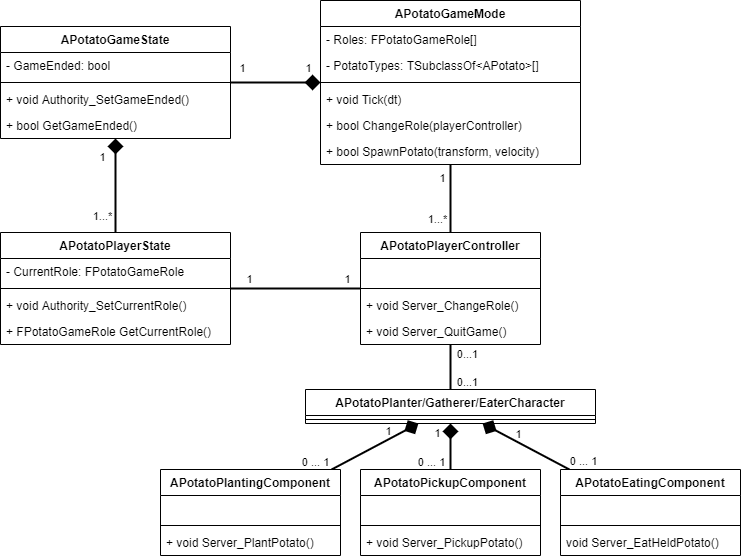

The diagram above was exported from draw.io. Its source (the exported page's mxGraphModel, read from the mxfile embedded in the PNG):
<mxGraphModel dx="1086" dy="1967" grid="1" gridSize="10" guides="1" tooltips="1" connect="1" arrows="1" fold="1" page="1" pageScale="1" pageWidth="827" pageHeight="1169" math="0" shadow="0">
  <root>
    <mxCell id="WIyWlLk6GJQsqaUBKTNV-0" />
    <mxCell id="WIyWlLk6GJQsqaUBKTNV-1" parent="WIyWlLk6GJQsqaUBKTNV-0" />
    <mxCell id="cgWJxCEFA99EDSW1PhdF-64" value="" style="rounded=0;orthogonalLoop=1;jettySize=auto;html=1;endArrow=diamond;endFill=1;endSize=11;strokeWidth=2;shadow=0;" parent="WIyWlLk6GJQsqaUBKTNV-1" source="cgWJxCEFA99EDSW1PhdF-120" target="cgWJxCEFA99EDSW1PhdF-100" edge="1">
      <mxGeometry x="0.6" y="9" relative="1" as="geometry">
        <mxPoint x="220" y="-129.99999999999977" as="sourcePoint" />
        <mxPoint x="230" y="-172.00000000000023" as="targetPoint" />
        <mxPoint as="offset" />
      </mxGeometry>
    </mxCell>
    <mxCell id="cgWJxCEFA99EDSW1PhdF-65" value="1...*" style="edgeLabel;html=1;align=center;verticalAlign=middle;resizable=0;points=[];labelBackgroundColor=none;" parent="cgWJxCEFA99EDSW1PhdF-64" vertex="1" connectable="0">
      <mxGeometry x="-0.62" y="-1" relative="1" as="geometry">
        <mxPoint x="-15" y="1" as="offset" />
      </mxGeometry>
    </mxCell>
    <mxCell id="cgWJxCEFA99EDSW1PhdF-66" value="1" style="edgeLabel;html=1;align=center;verticalAlign=middle;resizable=0;points=[];labelBackgroundColor=none;" parent="cgWJxCEFA99EDSW1PhdF-64" vertex="1" connectable="0">
      <mxGeometry x="0.6133" y="2" relative="1" as="geometry">
        <mxPoint x="-12" as="offset" />
      </mxGeometry>
    </mxCell>
    <mxCell id="cgWJxCEFA99EDSW1PhdF-67" value="" style="rounded=0;orthogonalLoop=1;jettySize=auto;html=1;endArrow=diamond;endFill=1;strokeWidth=2;endSize=11;shadow=0;" parent="WIyWlLk6GJQsqaUBKTNV-1" source="cgWJxCEFA99EDSW1PhdF-100" target="cgWJxCEFA99EDSW1PhdF-108" edge="1">
      <mxGeometry relative="1" as="geometry">
        <mxPoint x="310" y="-241" as="sourcePoint" />
        <mxPoint x="370" y="-241" as="targetPoint" />
      </mxGeometry>
    </mxCell>
    <mxCell id="cgWJxCEFA99EDSW1PhdF-68" value="1" style="edgeLabel;html=1;align=center;verticalAlign=middle;resizable=0;points=[];labelBackgroundColor=none;" parent="cgWJxCEFA99EDSW1PhdF-67" vertex="1" connectable="0">
      <mxGeometry x="-0.7101" y="-2" relative="1" as="geometry">
        <mxPoint x="-2" y="-17" as="offset" />
      </mxGeometry>
    </mxCell>
    <mxCell id="cgWJxCEFA99EDSW1PhdF-69" value="1" style="edgeLabel;html=1;align=center;verticalAlign=middle;resizable=0;points=[];labelBackgroundColor=none;" parent="cgWJxCEFA99EDSW1PhdF-67" vertex="1" connectable="0">
      <mxGeometry x="0.7875" y="3" relative="1" as="geometry">
        <mxPoint x="-2.1999999999999993" y="-12" as="offset" />
      </mxGeometry>
    </mxCell>
    <mxCell id="cgWJxCEFA99EDSW1PhdF-70" value="" style="edgeStyle=none;rounded=0;orthogonalLoop=1;jettySize=auto;html=1;endArrow=none;endFill=0;endSize=11;strokeWidth=2;shadow=0;" parent="WIyWlLk6GJQsqaUBKTNV-1" source="cgWJxCEFA99EDSW1PhdF-115" target="cgWJxCEFA99EDSW1PhdF-108" edge="1">
      <mxGeometry relative="1" as="geometry">
        <mxPoint x="480" y="-129.99999999999977" as="sourcePoint" />
        <mxPoint x="450" y="-172.00000000000023" as="targetPoint" />
      </mxGeometry>
    </mxCell>
    <mxCell id="cgWJxCEFA99EDSW1PhdF-71" value="1" style="edgeLabel;html=1;align=center;verticalAlign=middle;resizable=0;points=[];labelBackgroundColor=none;" parent="cgWJxCEFA99EDSW1PhdF-70" vertex="1" connectable="0">
      <mxGeometry x="0.6467" relative="1" as="geometry">
        <mxPoint x="-9" y="1" as="offset" />
      </mxGeometry>
    </mxCell>
    <mxCell id="cgWJxCEFA99EDSW1PhdF-72" value="1...*" style="edgeLabel;html=1;align=center;verticalAlign=middle;resizable=0;points=[];labelBackgroundColor=none;" parent="cgWJxCEFA99EDSW1PhdF-70" vertex="1" connectable="0">
      <mxGeometry x="-0.5089" relative="1" as="geometry">
        <mxPoint x="-14" y="3.2200000000000006" as="offset" />
      </mxGeometry>
    </mxCell>
    <mxCell id="cgWJxCEFA99EDSW1PhdF-73" value="" style="edgeStyle=none;rounded=0;orthogonalLoop=1;jettySize=auto;html=1;endArrow=none;endFill=0;endSize=11;strokeWidth=2;shadow=0;" parent="WIyWlLk6GJQsqaUBKTNV-1" source="cgWJxCEFA99EDSW1PhdF-120" target="cgWJxCEFA99EDSW1PhdF-115" edge="1">
      <mxGeometry relative="1" as="geometry">
        <mxPoint x="300" y="-60.99999999999977" as="sourcePoint" />
        <mxPoint x="400" y="-60.99999999999977" as="targetPoint" />
      </mxGeometry>
    </mxCell>
    <mxCell id="cgWJxCEFA99EDSW1PhdF-74" value="1" style="edgeLabel;html=1;align=center;verticalAlign=middle;resizable=0;points=[];labelBackgroundColor=none;" parent="cgWJxCEFA99EDSW1PhdF-73" vertex="1" connectable="0">
      <mxGeometry x="-0.724" y="1" relative="1" as="geometry">
        <mxPoint y="-9" as="offset" />
      </mxGeometry>
    </mxCell>
    <mxCell id="cgWJxCEFA99EDSW1PhdF-75" value="1" style="edgeLabel;html=1;align=center;verticalAlign=middle;resizable=0;points=[];labelBackgroundColor=none;" parent="cgWJxCEFA99EDSW1PhdF-73" vertex="1" connectable="0">
      <mxGeometry x="0.7865" relative="1" as="geometry">
        <mxPoint y="-10" as="offset" />
      </mxGeometry>
    </mxCell>
    <mxCell id="cgWJxCEFA99EDSW1PhdF-76" value="" style="edgeStyle=none;rounded=0;orthogonalLoop=1;jettySize=auto;html=1;endArrow=none;endFill=0;endSize=11;strokeWidth=2;shadow=0;" parent="WIyWlLk6GJQsqaUBKTNV-1" source="cgWJxCEFA99EDSW1PhdF-126" target="cgWJxCEFA99EDSW1PhdF-115" edge="1">
      <mxGeometry x="0.0889" y="-26" relative="1" as="geometry">
        <mxPoint x="480" y="60.00000000000023" as="sourcePoint" />
        <mxPoint x="469.105263157895" y="8" as="targetPoint" />
        <Array as="points" />
        <mxPoint as="offset" />
      </mxGeometry>
    </mxCell>
    <mxCell id="cgWJxCEFA99EDSW1PhdF-77" value="0...1" style="edgeLabel;html=1;align=center;verticalAlign=middle;resizable=0;points=[];labelBackgroundColor=none;" parent="cgWJxCEFA99EDSW1PhdF-76" vertex="1" connectable="0">
      <mxGeometry x="0.8509" y="-2" relative="1" as="geometry">
        <mxPoint x="14" y="6.67" as="offset" />
      </mxGeometry>
    </mxCell>
    <mxCell id="cgWJxCEFA99EDSW1PhdF-78" value="0...1" style="edgeLabel;html=1;align=center;verticalAlign=middle;resizable=0;points=[];labelBackgroundColor=none;" parent="cgWJxCEFA99EDSW1PhdF-76" vertex="1" connectable="0">
      <mxGeometry x="-0.8684" y="-1" relative="1" as="geometry">
        <mxPoint x="15" y="-4.29" as="offset" />
      </mxGeometry>
    </mxCell>
    <mxCell id="cgWJxCEFA99EDSW1PhdF-108" value="APotatoGameMode" style="swimlane;fontStyle=1;align=center;verticalAlign=top;childLayout=stackLayout;horizontal=1;startSize=26;horizontalStack=0;resizeParent=1;resizeParentMax=0;resizeLast=0;collapsible=1;marginBottom=0;" parent="WIyWlLk6GJQsqaUBKTNV-1" vertex="1">
      <mxGeometry x="350" y="-349" width="260" height="164" as="geometry" />
    </mxCell>
    <mxCell id="cgWJxCEFA99EDSW1PhdF-109" value="- Roles: FPotatoGameRole[]" style="text;strokeColor=none;fillColor=none;align=left;verticalAlign=top;spacingLeft=4;spacingRight=4;overflow=hidden;rotatable=0;points=[[0,0.5],[1,0.5]];portConstraint=eastwest;" parent="cgWJxCEFA99EDSW1PhdF-108" vertex="1">
      <mxGeometry y="26" width="260" height="26" as="geometry" />
    </mxCell>
    <mxCell id="cgWJxCEFA99EDSW1PhdF-112" value="- PotatoTypes: TSubclassOf&lt;APotato&gt;[]" style="text;strokeColor=none;fillColor=none;align=left;verticalAlign=top;spacingLeft=4;spacingRight=4;overflow=hidden;rotatable=0;points=[[0,0.5],[1,0.5]];portConstraint=eastwest;" parent="cgWJxCEFA99EDSW1PhdF-108" vertex="1">
      <mxGeometry y="52" width="260" height="26" as="geometry" />
    </mxCell>
    <mxCell id="cgWJxCEFA99EDSW1PhdF-110" value="" style="line;strokeWidth=1;fillColor=none;align=left;verticalAlign=middle;spacingTop=-1;spacingLeft=3;spacingRight=3;rotatable=0;labelPosition=right;points=[];portConstraint=eastwest;" parent="cgWJxCEFA99EDSW1PhdF-108" vertex="1">
      <mxGeometry y="78" width="260" height="8" as="geometry" />
    </mxCell>
    <mxCell id="cgWJxCEFA99EDSW1PhdF-111" value="+ void Tick(dt)" style="text;strokeColor=none;fillColor=none;align=left;verticalAlign=top;spacingLeft=4;spacingRight=4;overflow=hidden;rotatable=0;points=[[0,0.5],[1,0.5]];portConstraint=eastwest;" parent="cgWJxCEFA99EDSW1PhdF-108" vertex="1">
      <mxGeometry y="86" width="260" height="26" as="geometry" />
    </mxCell>
    <mxCell id="cgWJxCEFA99EDSW1PhdF-113" value="+ bool ChangeRole(playerController)&#10;" style="text;strokeColor=none;fillColor=none;align=left;verticalAlign=top;spacingLeft=4;spacingRight=4;overflow=hidden;rotatable=0;points=[[0,0.5],[1,0.5]];portConstraint=eastwest;" parent="cgWJxCEFA99EDSW1PhdF-108" vertex="1">
      <mxGeometry y="112" width="260" height="26" as="geometry" />
    </mxCell>
    <mxCell id="cgWJxCEFA99EDSW1PhdF-114" value="+ bool SpawnPotato(transform, velocity)" style="text;strokeColor=none;fillColor=none;align=left;verticalAlign=top;spacingLeft=4;spacingRight=4;overflow=hidden;rotatable=0;points=[[0,0.5],[1,0.5]];portConstraint=eastwest;" parent="cgWJxCEFA99EDSW1PhdF-108" vertex="1">
      <mxGeometry y="138" width="260" height="26" as="geometry" />
    </mxCell>
    <mxCell id="cgWJxCEFA99EDSW1PhdF-100" value="APotatoGameState" style="swimlane;fontStyle=1;align=center;verticalAlign=top;childLayout=stackLayout;horizontal=1;startSize=26;horizontalStack=0;resizeParent=1;resizeParentMax=0;resizeLast=0;collapsible=1;marginBottom=0;" parent="WIyWlLk6GJQsqaUBKTNV-1" vertex="1">
      <mxGeometry x="30" y="-323" width="230" height="112" as="geometry" />
    </mxCell>
    <mxCell id="cgWJxCEFA99EDSW1PhdF-101" value="- GameEnded: bool" style="text;strokeColor=none;fillColor=none;align=left;verticalAlign=top;spacingLeft=4;spacingRight=4;overflow=hidden;rotatable=0;points=[[0,0.5],[1,0.5]];portConstraint=eastwest;" parent="cgWJxCEFA99EDSW1PhdF-100" vertex="1">
      <mxGeometry y="26" width="230" height="26" as="geometry" />
    </mxCell>
    <mxCell id="cgWJxCEFA99EDSW1PhdF-102" value="" style="line;strokeWidth=1;fillColor=none;align=left;verticalAlign=middle;spacingTop=-1;spacingLeft=3;spacingRight=3;rotatable=0;labelPosition=right;points=[];portConstraint=eastwest;" parent="cgWJxCEFA99EDSW1PhdF-100" vertex="1">
      <mxGeometry y="52" width="230" height="8" as="geometry" />
    </mxCell>
    <mxCell id="cgWJxCEFA99EDSW1PhdF-103" value="+ void Authority_SetGameEnded()" style="text;strokeColor=none;fillColor=none;align=left;verticalAlign=top;spacingLeft=4;spacingRight=4;overflow=hidden;rotatable=0;points=[[0,0.5],[1,0.5]];portConstraint=eastwest;" parent="cgWJxCEFA99EDSW1PhdF-100" vertex="1">
      <mxGeometry y="60" width="230" height="26" as="geometry" />
    </mxCell>
    <mxCell id="cgWJxCEFA99EDSW1PhdF-125" value="+ bool GetGameEnded()" style="text;strokeColor=none;fillColor=none;align=left;verticalAlign=top;spacingLeft=4;spacingRight=4;overflow=hidden;rotatable=0;points=[[0,0.5],[1,0.5]];portConstraint=eastwest;" parent="cgWJxCEFA99EDSW1PhdF-100" vertex="1">
      <mxGeometry y="86" width="230" height="26" as="geometry" />
    </mxCell>
    <mxCell id="cgWJxCEFA99EDSW1PhdF-120" value="APotatoPlayerState" style="swimlane;fontStyle=1;align=center;verticalAlign=top;childLayout=stackLayout;horizontal=1;startSize=26;horizontalStack=0;resizeParent=1;resizeParentMax=0;resizeLast=0;collapsible=1;marginBottom=0;" parent="WIyWlLk6GJQsqaUBKTNV-1" vertex="1">
      <mxGeometry x="30" y="-117" width="230" height="112" as="geometry" />
    </mxCell>
    <mxCell id="cgWJxCEFA99EDSW1PhdF-121" value="- CurrentRole: FPotatoGameRole" style="text;strokeColor=none;fillColor=none;align=left;verticalAlign=top;spacingLeft=4;spacingRight=4;overflow=hidden;rotatable=0;points=[[0,0.5],[1,0.5]];portConstraint=eastwest;" parent="cgWJxCEFA99EDSW1PhdF-120" vertex="1">
      <mxGeometry y="26" width="230" height="26" as="geometry" />
    </mxCell>
    <mxCell id="cgWJxCEFA99EDSW1PhdF-122" value="" style="line;strokeWidth=1;fillColor=none;align=left;verticalAlign=middle;spacingTop=-1;spacingLeft=3;spacingRight=3;rotatable=0;labelPosition=right;points=[];portConstraint=eastwest;" parent="cgWJxCEFA99EDSW1PhdF-120" vertex="1">
      <mxGeometry y="52" width="230" height="8" as="geometry" />
    </mxCell>
    <mxCell id="cgWJxCEFA99EDSW1PhdF-123" value="+ void Authority_SetCurrentRole()" style="text;strokeColor=none;fillColor=none;align=left;verticalAlign=top;spacingLeft=4;spacingRight=4;overflow=hidden;rotatable=0;points=[[0,0.5],[1,0.5]];portConstraint=eastwest;" parent="cgWJxCEFA99EDSW1PhdF-120" vertex="1">
      <mxGeometry y="60" width="230" height="26" as="geometry" />
    </mxCell>
    <mxCell id="cgWJxCEFA99EDSW1PhdF-124" value="+ FPotatoGameRole GetCurrentRole()" style="text;strokeColor=none;fillColor=none;align=left;verticalAlign=top;spacingLeft=4;spacingRight=4;overflow=hidden;rotatable=0;points=[[0,0.5],[1,0.5]];portConstraint=eastwest;" parent="cgWJxCEFA99EDSW1PhdF-120" vertex="1">
      <mxGeometry y="86" width="230" height="26" as="geometry" />
    </mxCell>
    <mxCell id="cgWJxCEFA99EDSW1PhdF-115" value="APotatoPlayerController" style="swimlane;fontStyle=1;align=center;verticalAlign=top;childLayout=stackLayout;horizontal=1;startSize=26;horizontalStack=0;resizeParent=1;resizeParentMax=0;resizeLast=0;collapsible=1;marginBottom=0;" parent="WIyWlLk6GJQsqaUBKTNV-1" vertex="1">
      <mxGeometry x="390" y="-117" width="180" height="112" as="geometry" />
    </mxCell>
    <mxCell id="cgWJxCEFA99EDSW1PhdF-116" value=" " style="text;strokeColor=none;fillColor=none;align=left;verticalAlign=top;spacingLeft=4;spacingRight=4;overflow=hidden;rotatable=0;points=[[0,0.5],[1,0.5]];portConstraint=eastwest;" parent="cgWJxCEFA99EDSW1PhdF-115" vertex="1">
      <mxGeometry y="26" width="180" height="26" as="geometry" />
    </mxCell>
    <mxCell id="cgWJxCEFA99EDSW1PhdF-117" value="" style="line;strokeWidth=1;fillColor=none;align=left;verticalAlign=middle;spacingTop=-1;spacingLeft=3;spacingRight=3;rotatable=0;labelPosition=right;points=[];portConstraint=eastwest;" parent="cgWJxCEFA99EDSW1PhdF-115" vertex="1">
      <mxGeometry y="52" width="180" height="8" as="geometry" />
    </mxCell>
    <mxCell id="cgWJxCEFA99EDSW1PhdF-118" value="+ void Server_ChangeRole()" style="text;strokeColor=none;fillColor=none;align=left;verticalAlign=top;spacingLeft=4;spacingRight=4;overflow=hidden;rotatable=0;points=[[0,0.5],[1,0.5]];portConstraint=eastwest;" parent="cgWJxCEFA99EDSW1PhdF-115" vertex="1">
      <mxGeometry y="60" width="180" height="26" as="geometry" />
    </mxCell>
    <mxCell id="cgWJxCEFA99EDSW1PhdF-119" value="+ void Server_QuitGame()" style="text;strokeColor=none;fillColor=none;align=left;verticalAlign=top;spacingLeft=4;spacingRight=4;overflow=hidden;rotatable=0;points=[[0,0.5],[1,0.5]];portConstraint=eastwest;" parent="cgWJxCEFA99EDSW1PhdF-115" vertex="1">
      <mxGeometry y="86" width="180" height="26" as="geometry" />
    </mxCell>
    <mxCell id="cgWJxCEFA99EDSW1PhdF-138" value="" style="rounded=0;orthogonalLoop=1;jettySize=auto;html=1;endArrow=diamond;endFill=1;endSize=11;strokeWidth=2;shadow=0;" parent="WIyWlLk6GJQsqaUBKTNV-1" source="cgWJxCEFA99EDSW1PhdF-131" target="cgWJxCEFA99EDSW1PhdF-126" edge="1">
      <mxGeometry x="0.6" y="9" relative="1" as="geometry">
        <mxPoint x="155" y="-107" as="sourcePoint" />
        <mxPoint x="155" y="-201" as="targetPoint" />
        <mxPoint as="offset" />
      </mxGeometry>
    </mxCell>
    <mxCell id="cgWJxCEFA99EDSW1PhdF-139" value="0 ... 1" style="edgeLabel;html=1;align=center;verticalAlign=middle;resizable=0;points=[];labelBackgroundColor=none;" parent="cgWJxCEFA99EDSW1PhdF-138" vertex="1" connectable="0">
      <mxGeometry x="-0.62" y="-1" relative="1" as="geometry">
        <mxPoint x="-33.57" y="1" as="offset" />
      </mxGeometry>
    </mxCell>
    <mxCell id="cgWJxCEFA99EDSW1PhdF-140" value="1" style="edgeLabel;html=1;align=center;verticalAlign=middle;resizable=0;points=[];labelBackgroundColor=none;" parent="cgWJxCEFA99EDSW1PhdF-138" vertex="1" connectable="0">
      <mxGeometry x="0.6133" y="2" relative="1" as="geometry">
        <mxPoint x="-12" as="offset" />
      </mxGeometry>
    </mxCell>
    <mxCell id="cgWJxCEFA99EDSW1PhdF-149" value="" style="rounded=0;orthogonalLoop=1;jettySize=auto;html=1;endArrow=diamond;endFill=1;endSize=11;strokeWidth=2;shadow=0;" parent="WIyWlLk6GJQsqaUBKTNV-1" source="cgWJxCEFA99EDSW1PhdF-141" target="cgWJxCEFA99EDSW1PhdF-126" edge="1">
      <mxGeometry x="0.6" y="9" relative="1" as="geometry">
        <mxPoint x="372.8846153846157" y="190.00000000000023" as="sourcePoint" />
        <mxPoint x="432.11538461538476" y="146" as="targetPoint" />
        <mxPoint as="offset" />
      </mxGeometry>
    </mxCell>
    <mxCell id="cgWJxCEFA99EDSW1PhdF-150" value="0 ... 1" style="edgeLabel;html=1;align=center;verticalAlign=middle;resizable=0;points=[];labelBackgroundColor=none;" parent="cgWJxCEFA99EDSW1PhdF-149" vertex="1" connectable="0">
      <mxGeometry x="-0.62" y="-1" relative="1" as="geometry">
        <mxPoint x="-21" y="1" as="offset" />
      </mxGeometry>
    </mxCell>
    <mxCell id="cgWJxCEFA99EDSW1PhdF-151" value="1" style="edgeLabel;html=1;align=center;verticalAlign=middle;resizable=0;points=[];labelBackgroundColor=none;" parent="cgWJxCEFA99EDSW1PhdF-149" vertex="1" connectable="0">
      <mxGeometry x="0.6133" y="2" relative="1" as="geometry">
        <mxPoint x="-12" as="offset" />
      </mxGeometry>
    </mxCell>
    <mxCell id="cgWJxCEFA99EDSW1PhdF-152" value="" style="rounded=0;orthogonalLoop=1;jettySize=auto;html=1;endArrow=diamond;endFill=1;endSize=11;strokeWidth=2;shadow=0;" parent="WIyWlLk6GJQsqaUBKTNV-1" source="cgWJxCEFA99EDSW1PhdF-145" target="cgWJxCEFA99EDSW1PhdF-126" edge="1">
      <mxGeometry x="0.6" y="9" relative="1" as="geometry">
        <mxPoint x="490" y="190.00000000000023" as="sourcePoint" />
        <mxPoint x="490" y="146" as="targetPoint" />
        <mxPoint as="offset" />
      </mxGeometry>
    </mxCell>
    <mxCell id="cgWJxCEFA99EDSW1PhdF-153" value="0 ... 1" style="edgeLabel;html=1;align=center;verticalAlign=middle;resizable=0;points=[];labelBackgroundColor=none;" parent="cgWJxCEFA99EDSW1PhdF-152" vertex="1" connectable="0">
      <mxGeometry x="-0.62" y="-1" relative="1" as="geometry">
        <mxPoint x="29.729999999999997" y="1" as="offset" />
      </mxGeometry>
    </mxCell>
    <mxCell id="cgWJxCEFA99EDSW1PhdF-154" value="1" style="edgeLabel;html=1;align=center;verticalAlign=middle;resizable=0;points=[];labelBackgroundColor=none;" parent="cgWJxCEFA99EDSW1PhdF-152" vertex="1" connectable="0">
      <mxGeometry x="0.6133" y="2" relative="1" as="geometry">
        <mxPoint x="19.15" y="-0.7400000000000002" as="offset" />
      </mxGeometry>
    </mxCell>
    <mxCell id="cgWJxCEFA99EDSW1PhdF-126" value="APotatoPlanter/Gatherer/EaterCharacter" style="swimlane;fontStyle=1;align=center;verticalAlign=top;childLayout=stackLayout;horizontal=1;startSize=26;horizontalStack=0;resizeParent=1;resizeParentMax=0;resizeLast=0;collapsible=1;marginBottom=0;" parent="WIyWlLk6GJQsqaUBKTNV-1" vertex="1">
      <mxGeometry x="335" y="40" width="290" height="34" as="geometry" />
    </mxCell>
    <mxCell id="cgWJxCEFA99EDSW1PhdF-128" value="" style="line;strokeWidth=1;fillColor=none;align=left;verticalAlign=middle;spacingTop=-1;spacingLeft=3;spacingRight=3;rotatable=0;labelPosition=right;points=[];portConstraint=eastwest;" parent="cgWJxCEFA99EDSW1PhdF-126" vertex="1">
      <mxGeometry y="26" width="290" height="8" as="geometry" />
    </mxCell>
    <mxCell id="cgWJxCEFA99EDSW1PhdF-141" value="APotatoPickupComponent" style="swimlane;fontStyle=1;align=center;verticalAlign=top;childLayout=stackLayout;horizontal=1;startSize=26;horizontalStack=0;resizeParent=1;resizeParentMax=0;resizeLast=0;collapsible=1;marginBottom=0;" parent="WIyWlLk6GJQsqaUBKTNV-1" vertex="1">
      <mxGeometry x="390" y="120" width="180" height="86" as="geometry" />
    </mxCell>
    <mxCell id="cgWJxCEFA99EDSW1PhdF-142" value=" " style="text;strokeColor=none;fillColor=none;align=left;verticalAlign=top;spacingLeft=4;spacingRight=4;overflow=hidden;rotatable=0;points=[[0,0.5],[1,0.5]];portConstraint=eastwest;" parent="cgWJxCEFA99EDSW1PhdF-141" vertex="1">
      <mxGeometry y="26" width="180" height="26" as="geometry" />
    </mxCell>
    <mxCell id="cgWJxCEFA99EDSW1PhdF-143" value="" style="line;strokeWidth=1;fillColor=none;align=left;verticalAlign=middle;spacingTop=-1;spacingLeft=3;spacingRight=3;rotatable=0;labelPosition=right;points=[];portConstraint=eastwest;" parent="cgWJxCEFA99EDSW1PhdF-141" vertex="1">
      <mxGeometry y="52" width="180" height="8" as="geometry" />
    </mxCell>
    <mxCell id="cgWJxCEFA99EDSW1PhdF-144" value="+ void Server_PickupPotato()" style="text;strokeColor=none;fillColor=none;align=left;verticalAlign=top;spacingLeft=4;spacingRight=4;overflow=hidden;rotatable=0;points=[[0,0.5],[1,0.5]];portConstraint=eastwest;" parent="cgWJxCEFA99EDSW1PhdF-141" vertex="1">
      <mxGeometry y="60" width="180" height="26" as="geometry" />
    </mxCell>
    <mxCell id="cgWJxCEFA99EDSW1PhdF-145" value="APotatoEatingComponent" style="swimlane;fontStyle=1;align=center;verticalAlign=top;childLayout=stackLayout;horizontal=1;startSize=26;horizontalStack=0;resizeParent=1;resizeParentMax=0;resizeLast=0;collapsible=1;marginBottom=0;" parent="WIyWlLk6GJQsqaUBKTNV-1" vertex="1">
      <mxGeometry x="590" y="120" width="180" height="86" as="geometry" />
    </mxCell>
    <mxCell id="cgWJxCEFA99EDSW1PhdF-146" value=" " style="text;strokeColor=none;fillColor=none;align=left;verticalAlign=top;spacingLeft=4;spacingRight=4;overflow=hidden;rotatable=0;points=[[0,0.5],[1,0.5]];portConstraint=eastwest;" parent="cgWJxCEFA99EDSW1PhdF-145" vertex="1">
      <mxGeometry y="26" width="180" height="26" as="geometry" />
    </mxCell>
    <mxCell id="cgWJxCEFA99EDSW1PhdF-147" value="" style="line;strokeWidth=1;fillColor=none;align=left;verticalAlign=middle;spacingTop=-1;spacingLeft=3;spacingRight=3;rotatable=0;labelPosition=right;points=[];portConstraint=eastwest;" parent="cgWJxCEFA99EDSW1PhdF-145" vertex="1">
      <mxGeometry y="52" width="180" height="8" as="geometry" />
    </mxCell>
    <mxCell id="cgWJxCEFA99EDSW1PhdF-148" value="void Server_EatHeldPotato()" style="text;strokeColor=none;fillColor=none;align=left;verticalAlign=top;spacingLeft=4;spacingRight=4;overflow=hidden;rotatable=0;points=[[0,0.5],[1,0.5]];portConstraint=eastwest;" parent="cgWJxCEFA99EDSW1PhdF-145" vertex="1">
      <mxGeometry y="60" width="180" height="26" as="geometry" />
    </mxCell>
    <mxCell id="cgWJxCEFA99EDSW1PhdF-131" value="APotatoPlantingComponent" style="swimlane;fontStyle=1;align=center;verticalAlign=top;childLayout=stackLayout;horizontal=1;startSize=26;horizontalStack=0;resizeParent=1;resizeParentMax=0;resizeLast=0;collapsible=1;marginBottom=0;" parent="WIyWlLk6GJQsqaUBKTNV-1" vertex="1">
      <mxGeometry x="190" y="120" width="180" height="86" as="geometry" />
    </mxCell>
    <mxCell id="cgWJxCEFA99EDSW1PhdF-132" value=" " style="text;strokeColor=none;fillColor=none;align=left;verticalAlign=top;spacingLeft=4;spacingRight=4;overflow=hidden;rotatable=0;points=[[0,0.5],[1,0.5]];portConstraint=eastwest;" parent="cgWJxCEFA99EDSW1PhdF-131" vertex="1">
      <mxGeometry y="26" width="180" height="26" as="geometry" />
    </mxCell>
    <mxCell id="cgWJxCEFA99EDSW1PhdF-133" value="" style="line;strokeWidth=1;fillColor=none;align=left;verticalAlign=middle;spacingTop=-1;spacingLeft=3;spacingRight=3;rotatable=0;labelPosition=right;points=[];portConstraint=eastwest;" parent="cgWJxCEFA99EDSW1PhdF-131" vertex="1">
      <mxGeometry y="52" width="180" height="8" as="geometry" />
    </mxCell>
    <mxCell id="cgWJxCEFA99EDSW1PhdF-134" value="+ void Server_PlantPotato()" style="text;strokeColor=none;fillColor=none;align=left;verticalAlign=top;spacingLeft=4;spacingRight=4;overflow=hidden;rotatable=0;points=[[0,0.5],[1,0.5]];portConstraint=eastwest;" parent="cgWJxCEFA99EDSW1PhdF-131" vertex="1">
      <mxGeometry y="60" width="180" height="26" as="geometry" />
    </mxCell>
  </root>
</mxGraphModel>